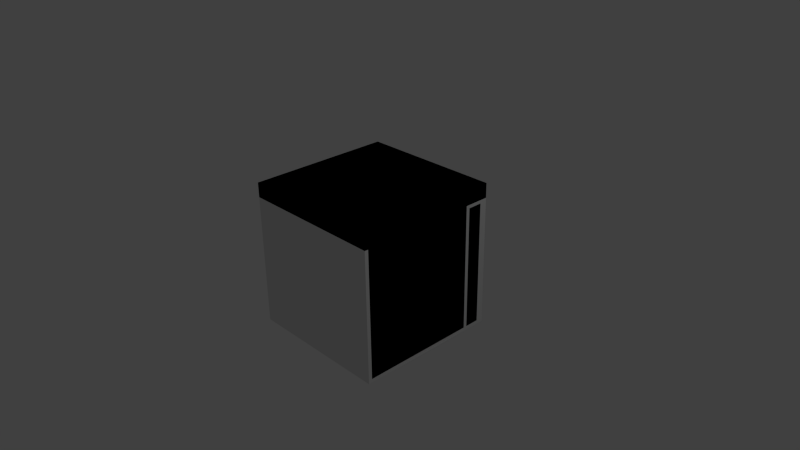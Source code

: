 # Source: oven.blend  (saved by Blender 2.78.0; exported with 4.5.12 LTS)
import bpy
from mathutils import Matrix  # noqa: F401  (used for matrix-valued properties, if any)

bpy.ops.wm.read_factory_settings(use_empty=True)
scene = bpy.context.scene
scene.name = 'Scene'

# ---- collections
col_collection_1 = bpy.data.collections.new('Collection 1'); scene.collection.children.link(col_collection_1)

# ---- world
world_world = bpy.data.worlds.new('World'); scene.world = world_world
world_world.color = (0.05088, 0.05088, 0.05088)
world_world.use_sun_shadow = False
world_world.sun_shadow_jitter_overblur = 0.0
world_world.cycles.sampling_method = 'NONE'
world_world.cycles.sample_map_resolution = 256

# ---- cameras
cam_camera = bpy.data.cameras.new('Camera')
cam_camera.clip_end = 100.0
cam_camera.lens = 35.0
cam_camera.sensor_width = 32.0
cam_camera.sensor_height = 18.0
cam_camera.ortho_scale = 7.314
cam_camera.dof.focus_distance = 0.0
cam_camera.dof.aperture_fstop = 128.0

# ---- lights
light_lamp = bpy.data.lights.new('Lamp', 'POINT')
light_lamp.transmission_factor = 0.0
light_lamp.cutoff_distance = 30.0
light_lamp.energy = 100.0
light_lamp.shadow_buffer_clip_start = 1.001
light_lamp.shadow_soft_size = 0.1
light_lamp.shadow_maximum_resolution = 0.006
light_lamp.use_absolute_resolution = True
light_lamp.cycles.use_multiple_importance_sampling = False

# ---- meshes
me_cube = bpy.data.meshes.new('Cube')
me_cube.from_pydata([(-1.0, -1.0, -1.0), (-1.0, -1.0, 1.0), (-1.0, 1.0, -1.0), (-1.0, 1.0, 1.0), (1.0, -1.0, -1.0), (1.0, -1.0, 1.0), (1.0, 1.0, -1.0), (1.0, 1.0, 1.0)], [], [(0, 1, 3, 2), (2, 3, 7, 6), (6, 7, 5, 4), (4, 5, 1, 0), (2, 6, 4, 0), (7, 3, 1, 5)])
me_cube.use_remesh_preserve_volume = False
me_cube.use_remesh_preserve_attributes = False
me_cube.use_mirror_vertex_groups = False
me_cube.update()
me_cube_007 = bpy.data.meshes.new('Cube.007')
me_cube_007.from_pydata([(-1.0, -1.0, -1.0), (-1.0, -1.0, 1.0), (-1.0, 1.0, -1.0), (-1.0, 1.0, 1.0), (1.0, -1.0, -1.0), (1.0, -1.0, 1.0), (1.0, 1.0, -1.0), (1.0, 1.0, 1.0)], [], [(1, 3, 2, 0), (3, 7, 6, 2), (7, 5, 4, 6), (5, 1, 0, 4), (0, 2, 6, 4), (5, 7, 3, 1)])
me_cube_007.use_remesh_preserve_volume = False
me_cube_007.use_remesh_preserve_attributes = False
me_cube_007.use_mirror_vertex_groups = False
me_cube_007.update()
me_cube_008 = bpy.data.meshes.new('Cube.008')
me_cube_008.from_pydata([(-1.0, -1.0, -1.0), (-1.0, -1.0, 1.0), (-1.0, 1.0, -1.0), (-1.0, 1.0, 1.0), (1.0, -1.0, -1.0), (1.0, -1.0, 1.0), (1.0, 1.0, -1.0), (1.0, 1.0, 1.0)], [], [(1, 3, 2, 0), (3, 7, 6, 2), (7, 5, 4, 6), (5, 1, 0, 4), (0, 2, 6, 4), (5, 7, 3, 1)])
me_cube_008.use_remesh_preserve_volume = False
me_cube_008.use_remesh_preserve_attributes = False
me_cube_008.use_mirror_vertex_groups = False
me_cube_008.update()
me_cube_003 = bpy.data.meshes.new('Cube.003')
me_cube_003.from_pydata([(-1.0, -1.0, -1.0), (-1.0, -1.0, 1.0), (-1.0, 1.0, -1.0), (-1.0, 1.0, 1.0), (1.0, -1.0, -1.0), (1.0, -1.0, 1.0), (1.0, 1.0, -1.0), (1.0, 1.0, 1.0)], [], [(1, 3, 2, 0), (3, 7, 6, 2), (7, 5, 4, 6), (5, 1, 0, 4), (0, 2, 6, 4), (5, 7, 3, 1)])
me_cube_003.use_remesh_preserve_volume = False
me_cube_003.use_remesh_preserve_attributes = False
me_cube_003.use_mirror_vertex_groups = False
me_cube_003.update()
me_cube_006 = bpy.data.meshes.new('Cube.006')
me_cube_006.from_pydata([(-1.0, -1.0, -1.0), (-1.0, -1.0, 1.0), (-1.0, 1.0, -1.0), (-1.0, 1.0, 1.0), (1.0, -1.0, -1.0), (1.0, -1.0, 1.0), (1.0, 1.0, -1.0), (1.0, 1.0, 1.0)], [], [(1, 3, 2, 0), (3, 7, 6, 2), (7, 5, 4, 6), (5, 1, 0, 4), (0, 2, 6, 4), (5, 7, 3, 1)])
me_cube_006.use_remesh_preserve_volume = False
me_cube_006.use_remesh_preserve_attributes = False
me_cube_006.use_mirror_vertex_groups = False
me_cube_006.update()

# ---- objects
ob_collider = bpy.data.objects.new('collider', me_cube)
ob_cube_009 = bpy.data.objects.new('Cube.009', me_cube_007)
ob_cube_005 = bpy.data.objects.new('Cube.005', me_cube_007)
ob_cube_003 = bpy.data.objects.new('Cube.003', me_cube_007)
ob_cube_001 = bpy.data.objects.new('Cube.001', me_cube_008)
ob_cube = bpy.data.objects.new('Cube', me_cube_008)
ob_cube_008 = bpy.data.objects.new('Cube.008', me_cube_007)
ob_cube_007 = bpy.data.objects.new('Cube.007', me_cube_007)
ob_cube_004 = bpy.data.objects.new('Cube.004', me_cube_003)
ob_cube_006 = bpy.data.objects.new('Cube.006', me_cube_006)
ob_cube_002 = bpy.data.objects.new('Cube.002', me_cube_003)
ob_lamp = bpy.data.objects.new('Lamp', light_lamp)
ob_camera = bpy.data.objects.new('Camera', cam_camera)

# ---- transforms, parenting, visibility, modifiers, constraints
ob_collider.location = (0.0, 0.0, 0.0)
ob_collider.hide_viewport = True
ob_collider.lineart.crease_threshold = 0.0
ob_cube_009.location = (-0.8, 0.8, -0.095)
ob_cube_009.scale = (0.2, 0.1, 0.85)
ob_cube_009.lineart.crease_threshold = 0.0
ob_cube_005.location = (0.0, 0.8, -0.75)
ob_cube_005.scale = (1.0, 0.1, 0.2)
ob_cube_005.lineart.crease_threshold = 0.0
ob_cube_003.location = (0.0, 0.8, 0.55)
ob_cube_003.scale = (1.0, 0.1, 0.2)
ob_cube_003.lineart.crease_threshold = 0.0
ob_cube_001.location = (0.0, -0.15, 0.7)
ob_cube_001.scale = (1.0, 0.8, 0.1)
ob_cube_001.lineart.crease_threshold = 0.0
ob_cube.location = (0.0, -0.15, -0.85)
ob_cube.scale = (1.0, 0.8, 0.1)
ob_cube.lineart.crease_threshold = 0.0
ob_cube_008.location = (0.8, 0.8, -0.095)
ob_cube_008.scale = (0.2, 0.1, 0.85)
ob_cube_008.lineart.crease_threshold = 0.0
ob_cube_007.location = (0.0, -0.85, -0.05)
ob_cube_007.scale = (1.0, 0.1, 0.9)
ob_cube_007.lineart.crease_threshold = 0.0
ob_cube_004.location = (-0.9, -0.15, -0.05)
ob_cube_004.scale = (0.1, 0.8, 0.9)
ob_cube_004.lineart.crease_threshold = 0.0
ob_cube_006.location = (0.0, 0.0, 0.9)
ob_cube_006.scale = (1.0, 1.0, 0.1)
ob_cube_006.lineart.crease_threshold = 0.0
ob_cube_002.location = (0.9, -0.15, -0.05)
ob_cube_002.scale = (0.1, 0.8, 0.9)
ob_cube_002.lineart.crease_threshold = 0.0
ob_lamp.location = (4.076, 1.005, 5.904)
ob_lamp.rotation_euler = (0.6503, 0.05522, 1.866)
ob_lamp.lock_rotations_4d = False
ob_lamp.empty_display_type = 'ARROWS'
ob_lamp.color = (0.0, 0.0, 0.0, 0.0)
ob_lamp.lineart.crease_threshold = 0.0
ob_camera.location = (7.481, -6.508, 5.344)
ob_camera.rotation_euler = (1.109, 0.01082, 0.8149)
ob_camera.lock_rotations_4d = False
ob_camera.empty_display_type = 'ARROWS'
ob_camera.color = (0.0, 0.0, 0.0, 0.0)
ob_camera.display_type = 'WIRE'
ob_camera.lineart.crease_threshold = 0.0

# ---- collection membership
col_collection_1.objects.link(ob_collider)
col_collection_1.objects.link(ob_cube_009)
col_collection_1.objects.link(ob_cube_005)
col_collection_1.objects.link(ob_cube_003)
col_collection_1.objects.link(ob_cube_001)
col_collection_1.objects.link(ob_cube)
col_collection_1.objects.link(ob_cube_008)
col_collection_1.objects.link(ob_cube_007)
col_collection_1.objects.link(ob_cube_004)
col_collection_1.objects.link(ob_cube_006)
col_collection_1.objects.link(ob_cube_002)
col_collection_1.objects.link(ob_lamp)
col_collection_1.objects.link(ob_camera)

# ---- scene / render settings (as saved in the file)
scene.camera = ob_camera
scene.frame_start = 1; scene.frame_end = 250; scene.frame_set(5)
scene.render.engine = 'BLENDER_EEVEE_NEXT'
scene.render.resolution_percentage = 50
scene.render.dither_intensity = 0.0
scene.cycles.use_denoising = False
scene.cycles.samples = 10
scene.cycles.sampling_pattern = 'TABULATED_SOBOL'
scene.cycles.light_sampling_threshold = 0.0
scene.cycles.use_adaptive_sampling = False
scene.cycles.use_light_tree = False
scene.cycles.blur_glossy = 0.0
scene.cycles.pixel_filter_type = 'GAUSSIAN'
scene.cycles.sample_clamp_indirect = 0.0
scene.view_settings.view_transform = 'Standard'
bpy.context.view_layer.update()
